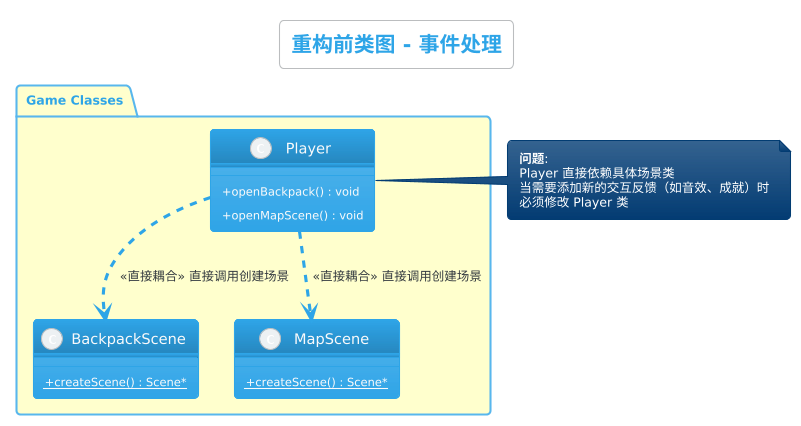

The diagram above was rendered by PlantUML. Its source (embedded in the PNG):
@startuml
!theme cerulean
skinparam classAttributeIconSize 0
skinparam classFontSize 14
skinparam classFontName Microsoft YaHei
skinparam backgroundColor #FEFEFE

title 重构前类图 - 事件处理

package "Game Classes" #FFFFCC {
    class Player {
        + openBackpack() : void
        + openMapScene() : void
    }
    
    class BackpackScene {
        + {static} createScene() : Scene*
    }
    
    class MapScene {
        + {static} createScene() : Scene*
    }
}

Player ..> BackpackScene : <<直接耦合>> 直接调用创建场景
Player ..> MapScene : <<直接耦合>> 直接调用创建场景

note right of Player
  <b>问题</b>:
  Player 直接依赖具体场景类
  当需要添加新的交互反馈（如音效、成就）时
  必须修改 Player 类
end note
@enduml